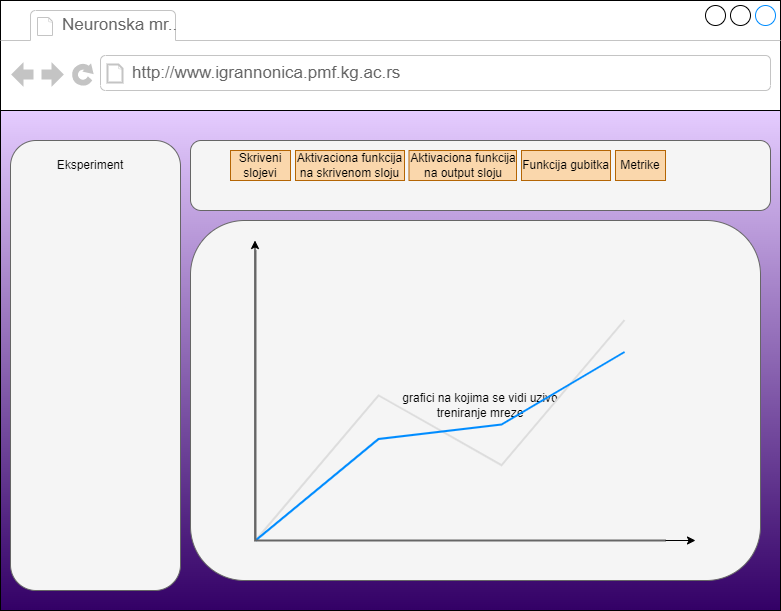

The diagram above was exported from draw.io. Its source (the exported page's mxGraphModel, read from the mxfile embedded in the PNG):
<mxGraphModel dx="1422" dy="682" grid="1" gridSize="10" guides="1" tooltips="1" connect="1" arrows="1" fold="1" page="1" pageScale="1" pageWidth="850" pageHeight="1100" math="0" shadow="0">
  <root>
    <mxCell id="0" />
    <mxCell id="1" parent="0" />
    <mxCell id="r__YE2FlrL94WDJHA-NL-1" value="" style="strokeWidth=1;shadow=0;dashed=0;align=center;html=1;shape=mxgraph.mockup.containers.browserWindow;rSize=0;strokeColor2=#008cff;strokeColor3=#c4c4c4;mainText=,;recursiveResize=0;" parent="1" vertex="1">
      <mxGeometry x="40" y="40" width="780" height="610" as="geometry" />
    </mxCell>
    <mxCell id="LCWSpNbTxa4OdGJXan8X-1" value="" style="rounded=0;whiteSpace=wrap;html=1;gradientColor=#330066;fillColor=#E5CCFF;" vertex="1" parent="r__YE2FlrL94WDJHA-NL-1">
      <mxGeometry y="110" width="780" height="500" as="geometry" />
    </mxCell>
    <mxCell id="r__YE2FlrL94WDJHA-NL-2" value="Neuronska mr.." style="strokeWidth=1;shadow=0;dashed=0;align=center;html=1;shape=mxgraph.mockup.containers.anchor;fontSize=17;fontColor=#666666;align=left;" parent="r__YE2FlrL94WDJHA-NL-1" vertex="1">
      <mxGeometry x="60" y="12" width="100" height="26" as="geometry" />
    </mxCell>
    <mxCell id="r__YE2FlrL94WDJHA-NL-3" value="http://www.igrannonica.pmf.kg.ac.rs" style="strokeWidth=1;shadow=0;dashed=0;align=center;html=1;shape=mxgraph.mockup.containers.anchor;rSize=0;fontSize=17;fontColor=#666666;align=left;" parent="r__YE2FlrL94WDJHA-NL-1" vertex="1">
      <mxGeometry x="130" y="60" width="250" height="26" as="geometry" />
    </mxCell>
    <mxCell id="-mixMFLOLGFmw7ePqa1w-1" value="" style="rounded=1;whiteSpace=wrap;html=1;fillColor=#f5f5f5;fontColor=#333333;strokeColor=#666666;" parent="r__YE2FlrL94WDJHA-NL-1" vertex="1">
      <mxGeometry x="10" y="140" width="170" height="450" as="geometry" />
    </mxCell>
    <mxCell id="-mixMFLOLGFmw7ePqa1w-2" value="" style="rounded=1;whiteSpace=wrap;html=1;fillColor=#f5f5f5;fontColor=#333333;strokeColor=#666666;" parent="r__YE2FlrL94WDJHA-NL-1" vertex="1">
      <mxGeometry x="190" y="140" width="580" height="70" as="geometry" />
    </mxCell>
    <mxCell id="-mixMFLOLGFmw7ePqa1w-4" value="Eksperiment" style="text;html=1;strokeColor=none;fillColor=none;align=center;verticalAlign=middle;whiteSpace=wrap;rounded=0;" parent="r__YE2FlrL94WDJHA-NL-1" vertex="1">
      <mxGeometry x="60" y="150" width="60" height="30" as="geometry" />
    </mxCell>
    <mxCell id="-mixMFLOLGFmw7ePqa1w-5" value="Aktivaciona funkcija na skrivenom sloju" style="rounded=0;whiteSpace=wrap;html=1;fillColor=#fad7ac;strokeColor=#b46504;" parent="r__YE2FlrL94WDJHA-NL-1" vertex="1">
      <mxGeometry x="295" y="150" width="109" height="30" as="geometry" />
    </mxCell>
    <mxCell id="-mixMFLOLGFmw7ePqa1w-6" value="Aktivaciona funkcija na output sloju" style="rounded=0;whiteSpace=wrap;html=1;fillColor=#fad7ac;strokeColor=#b46504;" parent="r__YE2FlrL94WDJHA-NL-1" vertex="1">
      <mxGeometry x="408.5" y="150" width="107.5" height="30" as="geometry" />
    </mxCell>
    <mxCell id="-mixMFLOLGFmw7ePqa1w-7" value="Funkcija gubitka" style="rounded=0;whiteSpace=wrap;html=1;fillColor=#fad7ac;strokeColor=#b46504;" parent="r__YE2FlrL94WDJHA-NL-1" vertex="1">
      <mxGeometry x="521" y="150" width="89" height="30" as="geometry" />
    </mxCell>
    <mxCell id="-mixMFLOLGFmw7ePqa1w-9" value="Skriveni slojevi" style="rounded=0;whiteSpace=wrap;html=1;fillColor=#fad7ac;strokeColor=#b46504;" parent="r__YE2FlrL94WDJHA-NL-1" vertex="1">
      <mxGeometry x="230" y="150" width="60" height="30" as="geometry" />
    </mxCell>
    <mxCell id="-mixMFLOLGFmw7ePqa1w-11" value="Metrike" style="rounded=0;whiteSpace=wrap;html=1;fillColor=#fad7ac;strokeColor=#b46504;" parent="r__YE2FlrL94WDJHA-NL-1" vertex="1">
      <mxGeometry x="615" y="150" width="50" height="30" as="geometry" />
    </mxCell>
    <mxCell id="-mixMFLOLGFmw7ePqa1w-28" value="" style="rounded=1;whiteSpace=wrap;html=1;fillColor=#f5f5f5;fontColor=#333333;strokeColor=#666666;" parent="r__YE2FlrL94WDJHA-NL-1" vertex="1">
      <mxGeometry x="190" y="220" width="570" height="360" as="geometry" />
    </mxCell>
    <mxCell id="-mixMFLOLGFmw7ePqa1w-29" value="" style="endArrow=classic;html=1;rounded=0;" parent="r__YE2FlrL94WDJHA-NL-1" edge="1">
      <mxGeometry width="50" height="50" relative="1" as="geometry">
        <mxPoint x="254.5" y="540" as="sourcePoint" />
        <mxPoint x="254.5" y="240" as="targetPoint" />
      </mxGeometry>
    </mxCell>
    <mxCell id="-mixMFLOLGFmw7ePqa1w-30" value="" style="endArrow=classic;html=1;rounded=0;" parent="r__YE2FlrL94WDJHA-NL-1" edge="1">
      <mxGeometry width="50" height="50" relative="1" as="geometry">
        <mxPoint x="255" y="540" as="sourcePoint" />
        <mxPoint x="695" y="540" as="targetPoint" />
      </mxGeometry>
    </mxCell>
    <mxCell id="-mixMFLOLGFmw7ePqa1w-33" value="grafici na kojima se vidi uzivo treniranje mreze" style="text;html=1;strokeColor=none;fillColor=none;align=center;verticalAlign=middle;whiteSpace=wrap;rounded=0;" parent="r__YE2FlrL94WDJHA-NL-1" vertex="1">
      <mxGeometry x="385" y="390" width="190" height="30" as="geometry" />
    </mxCell>
    <mxCell id="LCWSpNbTxa4OdGJXan8X-3" value="" style="verticalLabelPosition=bottom;shadow=0;dashed=0;align=center;html=1;verticalAlign=top;strokeWidth=1;shape=mxgraph.mockup.graphics.lineChart;strokeColor2=#666666;strokeColor3=#008cff;strokeColor4=#dddddd;fillColor=none;strokeColor=none;" vertex="1" parent="r__YE2FlrL94WDJHA-NL-1">
      <mxGeometry x="255" y="250" width="410" height="290" as="geometry" />
    </mxCell>
  </root>
</mxGraphModel>